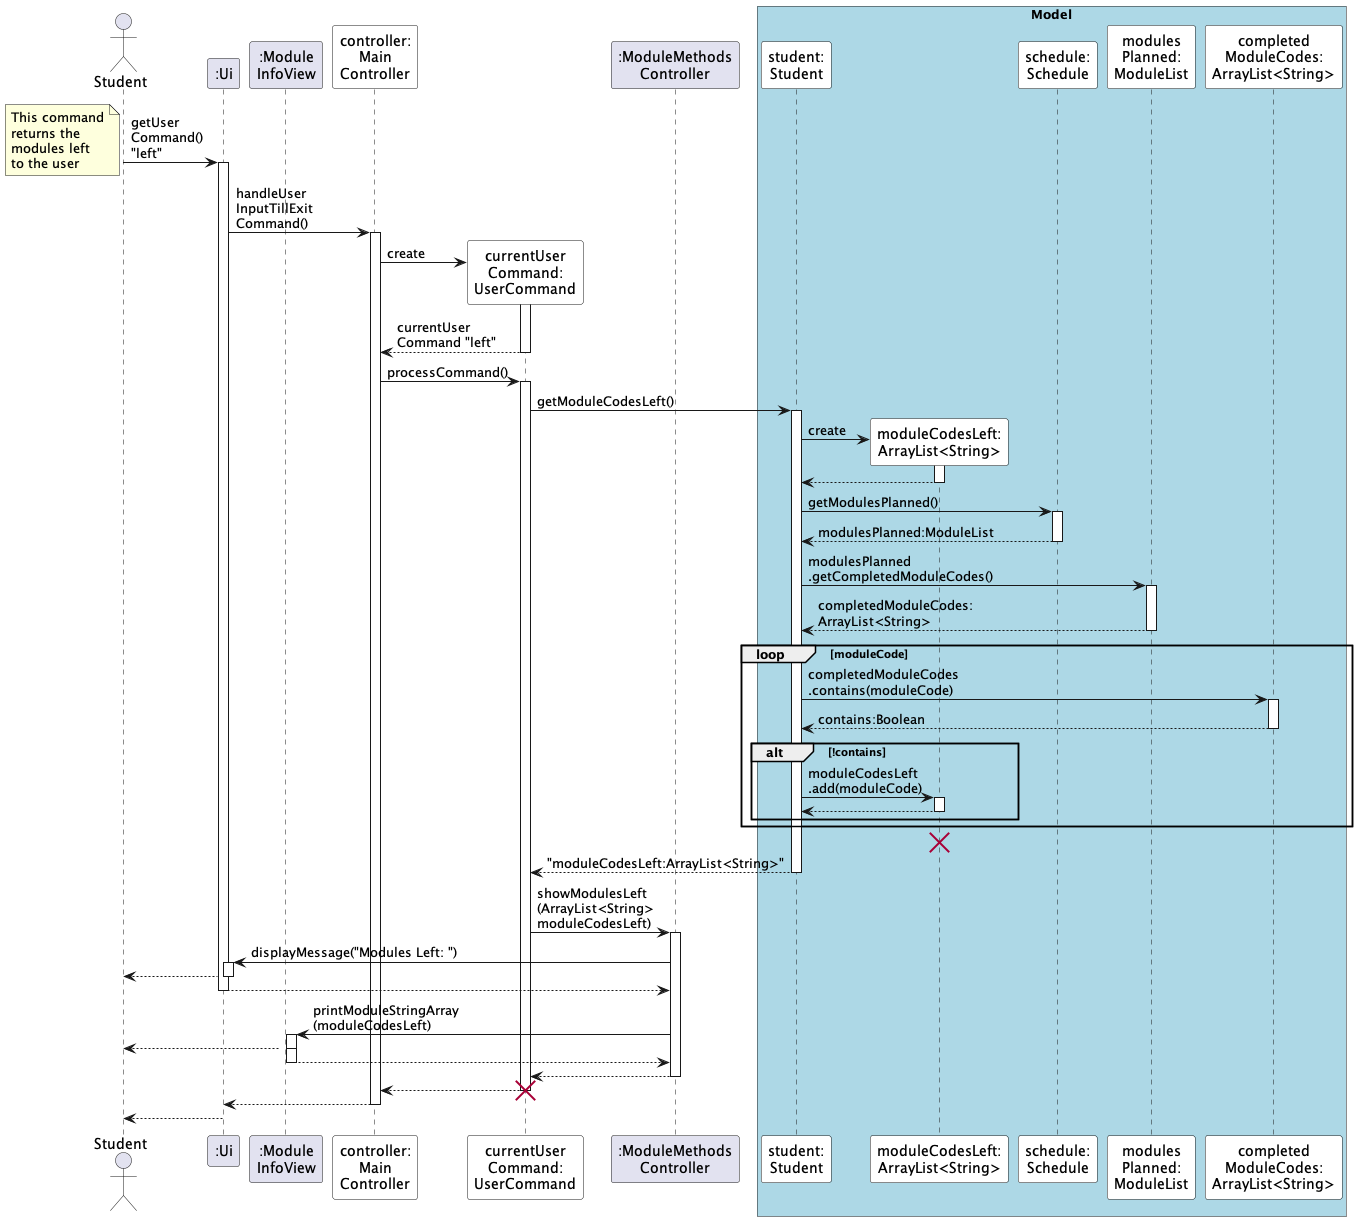

The diagram above was rendered by PlantUML. Its source (embedded in the PNG):
@startuml
'https://plantuml.com/sequence-diagram

'autonumber
autoactivate on

actor Student

participant ":Ui" as UI
participant ":Module\nInfoView" as MIV


Student -> UI: getUser\nCommand() \n"left"
note bottom
This command
returns the
modules left
to the user
end note

participant "controller:\nMain\nController" as MC #white

UI -> MC: handleUser\nInputTillExit\nCommand()

participant "currentUser\nCommand:\nUserCommand" as UC #white

participant ":ModuleMethods\nController" as MMC


MC -> UC **: create
activate UC
UC --> MC: currentUser\nCommand "left"

MC -> UC: processCommand()

box "Model" #LightBlue
participant "student:\nStudent" as S #white
participant "moduleCodesLeft:\nArrayList<String>" as MCL #white
participant "schedule:\nSchedule" as SCH #white
participant "modules\nPlanned:\nModuleList" as MP #white
participant "completed\nModuleCodes:\nArrayList<String>" as CMC #white
end box



UC -> S: getModuleCodesLeft()


'create moduleCodesLeft
S -> MCL **: create
activate MCL
MCL --> S



'schedule.getModulesPlanned().getCompletedModuleCodes()
S -> SCH: getModulesPlanned()
SCH --> S: modulesPlanned:ModuleList


S -> MP: modulesPlanned\n.getCompletedModuleCodes()
MP --> S: completedModuleCodes:\nArrayList<String>



loop moduleCode

    S -> CMC: completedModuleCodes\n.contains(moduleCode)
    CMC --> S: contains:Boolean

    alt !contains
        'moduleCodesLeft.add(moduleCode)
        S -> MCL: moduleCodesLeft\n.add(moduleCode)
        MCL --> S
    end

end

destroy MCL

S --> UC: "moduleCodesLeft:ArrayList<String>"


UC -> MMC: showModulesLeft\n(ArrayList<String> \nmoduleCodesLeft)

MMC -> UI: displayMessage("Modules Left: ")
UI --> Student
UI --> MMC


MMC -> MIV: printModuleStringArray\n(moduleCodesLeft)
activate MIV
MIV --> Student
MIV --> MMC
deactivate MIV


MMC --> UC

UC --> MC
destroy UC


MC --> UI
UI --> Student



@enduml